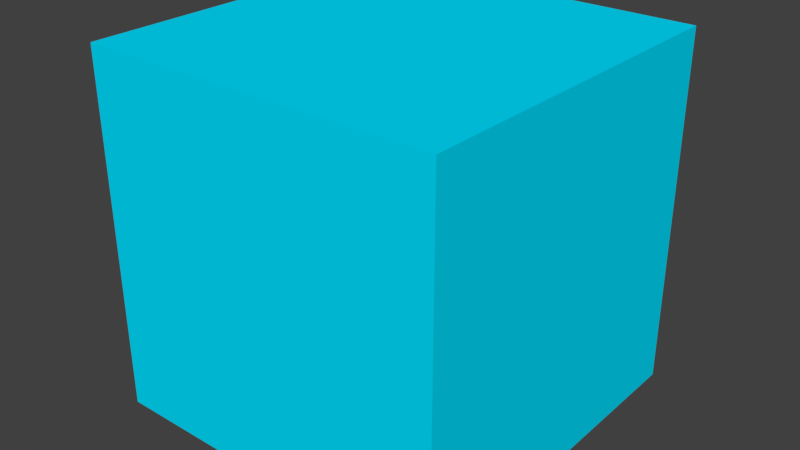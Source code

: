 # Source: bullet.blend  (saved by Blender 2.79.0; exported with 4.5.12 LTS)
import bpy
from mathutils import Matrix  # noqa: F401  (used for matrix-valued properties, if any)

bpy.ops.wm.read_factory_settings(use_empty=True)
scene = bpy.context.scene
scene.name = 'Scene'

# ---- collections
col_collection_1 = bpy.data.collections.new('Collection 1'); scene.collection.children.link(col_collection_1)

# ---- materials (node trees are filled in below, after node groups)
mat_material = bpy.data.materials.new('Material')
mat_material.alpha_threshold = 0.0
mat_material.use_transparent_shadow = False
mat_material.diffuse_color = (0.0, 0.7332, 1.0, 1.0)
mat_material.roughness = 0.5
mat_material.line_color = (0.0, 0.0, 0.0, 1.0)

# ---- material node trees

# ---- world
world_world = bpy.data.worlds.new('World'); scene.world = world_world
world_world.color = (0.05088, 0.05088, 0.05088)
world_world.use_sun_shadow = False
world_world.sun_shadow_jitter_overblur = 0.0
world_world.cycles.sampling_method = 'MANUAL'

# ---- meshes
me_cube = bpy.data.meshes.new('Cube')
me_cube.from_pydata([(0.07975, 0.07975, -0.07975), (0.07975, -0.07975, -0.07975), (-0.07975, -0.07975, -0.07975), (-0.07975, 0.07975, -0.07975), (0.07975, 0.07975, 0.07975), (0.07975, -0.07975, 0.07975), (-0.07975, -0.07975, 0.07975), (-0.07975, 0.07975, 0.07975)], [], [(0, 1, 2, 3), (4, 7, 6, 5), (0, 4, 5, 1), (1, 5, 6, 2), (2, 6, 7, 3), (4, 0, 3, 7)])
me_cube.materials.append(mat_material)
me_cube.use_remesh_preserve_volume = False
me_cube.use_remesh_preserve_attributes = False
me_cube.use_mirror_vertex_groups = False
me_cube.update()

# ---- objects
ob_cube = bpy.data.objects.new('Cube', me_cube)

# ---- transforms, parenting, visibility, modifiers, constraints
ob_cube.location = (0.0, 0.0, 0.0)
ob_cube.lock_rotations_4d = False
ob_cube.empty_display_type = 'ARROWS'
ob_cube.lineart.crease_threshold = 0.0

# ---- collection membership
col_collection_1.objects.link(ob_cube)

# ---- scene / render settings (as saved in the file)
scene.frame_start = 1; scene.frame_end = 250; scene.frame_set(1)
scene.render.engine = 'BLENDER_EEVEE_NEXT'
scene.render.resolution_percentage = 50
scene.render.dither_intensity = 0.0
scene.cycles.use_denoising = False
scene.cycles.samples = 128
scene.cycles.sampling_pattern = 'TABULATED_SOBOL'
scene.cycles.use_adaptive_sampling = False
scene.cycles.use_light_tree = False
scene.cycles.blur_glossy = 0.0
scene.cycles.sample_clamp_indirect = 0.0
scene.view_settings.view_transform = 'Standard'
bpy.context.view_layer.update()

# ---- added for rendering (the .blend has no active camera and no usable light): camera, sun
cam_auto = bpy.data.cameras.new('AutoCamera')
cam_auto.lens = 50.0
cam_auto.sensor_width = 36.0
cam_auto.clip_end = 1000.0
ob_auto_camera = bpy.data.objects.new('AutoCamera', cam_auto)
scene.collection.objects.link(ob_auto_camera)
ob_auto_camera.location = (0.255592, -0.306711, 0.204474)
ob_auto_camera.rotation_euler = (1.09748, -7.21219e-08, 0.694738)
scene.camera = ob_auto_camera
light_auto_sun = bpy.data.lights.new('AutoSun', 'SUN')
light_auto_sun.energy = 3.0
light_auto_sun.angle = 0.0523599
ob_auto_sun = bpy.data.objects.new('AutoSun', light_auto_sun)
scene.collection.objects.link(ob_auto_sun)
ob_auto_sun.rotation_euler = (0.872665, 0.174533, 0.523599)
bpy.context.view_layer.update()
